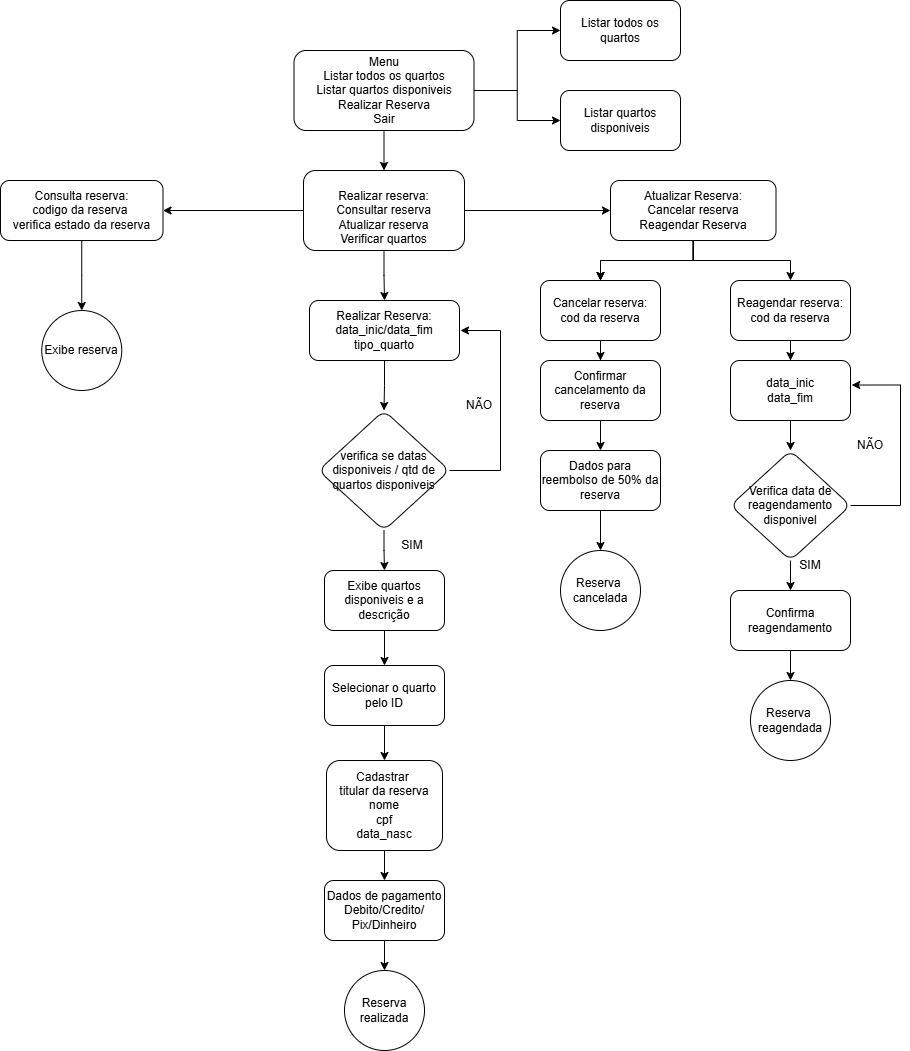

The diagram above was exported from draw.io. Its source (the exported page's mxGraphModel, read from the mxfile embedded in the PNG):
<mxGraphModel dx="1368" dy="746" grid="1" gridSize="10" guides="1" tooltips="1" connect="1" arrows="1" fold="1" page="1" pageScale="1" pageWidth="827" pageHeight="1169" math="0" shadow="0">
  <root>
    <mxCell id="0" />
    <mxCell id="1" parent="0" />
    <mxCell id="fqiHu0rkg9zcn5Rdlv1k-3" edge="1" parent="1" source="fqiHu0rkg9zcn5Rdlv1k-1" style="edgeStyle=orthogonalEdgeStyle;rounded=0;orthogonalLoop=1;jettySize=auto;html=1;" target="fqiHu0rkg9zcn5Rdlv1k-2" value="">
      <mxGeometry relative="1" as="geometry" />
    </mxCell>
    <mxCell id="fqiHu0rkg9zcn5Rdlv1k-7" edge="1" parent="1" source="fqiHu0rkg9zcn5Rdlv1k-1" style="edgeStyle=orthogonalEdgeStyle;rounded=0;orthogonalLoop=1;jettySize=auto;html=1;" target="fqiHu0rkg9zcn5Rdlv1k-6" value="">
      <mxGeometry relative="1" as="geometry" />
    </mxCell>
    <mxCell id="fqiHu0rkg9zcn5Rdlv1k-15" edge="1" parent="1" source="fqiHu0rkg9zcn5Rdlv1k-1" style="edgeStyle=orthogonalEdgeStyle;rounded=0;orthogonalLoop=1;jettySize=auto;html=1;" target="fqiHu0rkg9zcn5Rdlv1k-14" value="">
      <mxGeometry relative="1" as="geometry" />
    </mxCell>
    <mxCell id="fqiHu0rkg9zcn5Rdlv1k-1" parent="1" style="rounded=1;whiteSpace=wrap;html=1;" value="&lt;br&gt;&lt;div&gt;Realizar reserva:&lt;/div&gt;&lt;div&gt;Consultar reserva&lt;/div&gt;&lt;div&gt;Atualizar reserva&lt;/div&gt;&lt;div&gt;Verificar quartos&lt;/div&gt;" vertex="1">
      <mxGeometry height="80" width="161" x="663" y="180" as="geometry" />
    </mxCell>
    <mxCell id="fqiHu0rkg9zcn5Rdlv1k-5" edge="1" parent="1" source="fqiHu0rkg9zcn5Rdlv1k-2" style="edgeStyle=orthogonalEdgeStyle;rounded=0;orthogonalLoop=1;jettySize=auto;html=1;" target="fqiHu0rkg9zcn5Rdlv1k-4" value="">
      <mxGeometry relative="1" as="geometry" />
    </mxCell>
    <mxCell id="fqiHu0rkg9zcn5Rdlv1k-2" parent="1" style="whiteSpace=wrap;html=1;rounded=1;" value="Realizar Reserva:&lt;div&gt;data_inic/data_fim&lt;/div&gt;&lt;div&gt;tipo_quarto&lt;/div&gt;" vertex="1">
      <mxGeometry height="60" width="150" x="669" y="310" as="geometry" />
    </mxCell>
    <mxCell id="fqiHu0rkg9zcn5Rdlv1k-9" edge="1" parent="1" source="fqiHu0rkg9zcn5Rdlv1k-4" style="edgeStyle=orthogonalEdgeStyle;rounded=0;orthogonalLoop=1;jettySize=auto;html=1;" target="fqiHu0rkg9zcn5Rdlv1k-8" value="">
      <mxGeometry relative="1" as="geometry" />
    </mxCell>
    <mxCell id="fqiHu0rkg9zcn5Rdlv1k-12" edge="1" parent="1" source="fqiHu0rkg9zcn5Rdlv1k-4" style="edgeStyle=orthogonalEdgeStyle;rounded=0;orthogonalLoop=1;jettySize=auto;html=1;" value="">
      <mxGeometry relative="1" as="geometry">
        <Array as="points">
          <mxPoint x="860" y="480" />
          <mxPoint x="860" y="340" />
        </Array>
        <mxPoint x="820" y="340" as="targetPoint" />
      </mxGeometry>
    </mxCell>
    <mxCell id="fqiHu0rkg9zcn5Rdlv1k-4" parent="1" style="rhombus;whiteSpace=wrap;html=1;rounded=1;" value="verifica se datas disponiveis / qtd de quartos disponiveis" vertex="1">
      <mxGeometry height="120" width="131" x="678" y="420" as="geometry" />
    </mxCell>
    <mxCell id="fqiHu0rkg9zcn5Rdlv1k-57" edge="1" parent="1" source="fqiHu0rkg9zcn5Rdlv1k-6" style="edgeStyle=orthogonalEdgeStyle;rounded=0;orthogonalLoop=1;jettySize=auto;html=1;" target="fqiHu0rkg9zcn5Rdlv1k-56" value="">
      <mxGeometry relative="1" as="geometry" />
    </mxCell>
    <mxCell id="fqiHu0rkg9zcn5Rdlv1k-6" parent="1" style="whiteSpace=wrap;html=1;rounded=1;" value="Consulta reserva:&lt;div&gt;codigo da reserva&amp;nbsp;&lt;/div&gt;&lt;div&gt;verifica estado da reserva&lt;/div&gt;" vertex="1">
      <mxGeometry height="60" width="162.5" x="360" y="190" as="geometry" />
    </mxCell>
    <mxCell id="fqiHu0rkg9zcn5Rdlv1k-17" edge="1" parent="1" source="fqiHu0rkg9zcn5Rdlv1k-8" style="edgeStyle=orthogonalEdgeStyle;rounded=0;orthogonalLoop=1;jettySize=auto;html=1;" target="fqiHu0rkg9zcn5Rdlv1k-16" value="">
      <mxGeometry relative="1" as="geometry" />
    </mxCell>
    <mxCell id="fqiHu0rkg9zcn5Rdlv1k-8" parent="1" style="whiteSpace=wrap;html=1;rounded=1;" value="Exibe quartos disponiveis e a descrição" vertex="1">
      <mxGeometry height="60" width="120" x="684" y="580" as="geometry" />
    </mxCell>
    <mxCell id="fqiHu0rkg9zcn5Rdlv1k-10" parent="1" style="text;html=1;whiteSpace=wrap;strokeColor=none;fillColor=none;align=center;verticalAlign=middle;rounded=0;" value="SIM" vertex="1">
      <mxGeometry height="30" width="60" x="742" y="540" as="geometry" />
    </mxCell>
    <mxCell id="fqiHu0rkg9zcn5Rdlv1k-13" parent="1" style="text;html=1;whiteSpace=wrap;strokeColor=none;fillColor=none;align=center;verticalAlign=middle;rounded=0;" value="NÃO" vertex="1">
      <mxGeometry height="30" width="60" x="809" y="400" as="geometry" />
    </mxCell>
    <mxCell id="fqiHu0rkg9zcn5Rdlv1k-27" edge="1" parent="1" source="fqiHu0rkg9zcn5Rdlv1k-14" style="edgeStyle=orthogonalEdgeStyle;rounded=0;orthogonalLoop=1;jettySize=auto;html=1;" target="fqiHu0rkg9zcn5Rdlv1k-26" value="">
      <mxGeometry relative="1" as="geometry" />
    </mxCell>
    <mxCell id="fqiHu0rkg9zcn5Rdlv1k-34" edge="1" parent="1" source="fqiHu0rkg9zcn5Rdlv1k-14" style="edgeStyle=orthogonalEdgeStyle;rounded=0;orthogonalLoop=1;jettySize=auto;html=1;" target="fqiHu0rkg9zcn5Rdlv1k-26" value="">
      <mxGeometry relative="1" as="geometry" />
    </mxCell>
    <mxCell id="fqiHu0rkg9zcn5Rdlv1k-35" edge="1" parent="1" source="fqiHu0rkg9zcn5Rdlv1k-14" style="edgeStyle=orthogonalEdgeStyle;rounded=0;orthogonalLoop=1;jettySize=auto;html=1;" target="fqiHu0rkg9zcn5Rdlv1k-26" value="">
      <mxGeometry relative="1" as="geometry" />
    </mxCell>
    <mxCell id="fqiHu0rkg9zcn5Rdlv1k-38" edge="1" parent="1" source="fqiHu0rkg9zcn5Rdlv1k-14" style="edgeStyle=orthogonalEdgeStyle;rounded=0;orthogonalLoop=1;jettySize=auto;html=1;" target="fqiHu0rkg9zcn5Rdlv1k-37" value="">
      <mxGeometry relative="1" as="geometry" />
    </mxCell>
    <mxCell id="fqiHu0rkg9zcn5Rdlv1k-14" parent="1" style="whiteSpace=wrap;html=1;rounded=1;" value="Atualizar Reserva:&lt;div&gt;Cancelar reserva&lt;/div&gt;&lt;div&gt;Reagendar Reserva&lt;/div&gt;" vertex="1">
      <mxGeometry height="60" width="165.5" x="970" y="190" as="geometry" />
    </mxCell>
    <mxCell id="fqiHu0rkg9zcn5Rdlv1k-19" edge="1" parent="1" source="fqiHu0rkg9zcn5Rdlv1k-16" style="edgeStyle=orthogonalEdgeStyle;rounded=0;orthogonalLoop=1;jettySize=auto;html=1;" target="fqiHu0rkg9zcn5Rdlv1k-18" value="">
      <mxGeometry relative="1" as="geometry" />
    </mxCell>
    <mxCell id="fqiHu0rkg9zcn5Rdlv1k-16" parent="1" style="whiteSpace=wrap;html=1;rounded=1;" value="Selecionar o quarto pelo ID" vertex="1">
      <mxGeometry height="60" width="120" x="684" y="675" as="geometry" />
    </mxCell>
    <mxCell id="fqiHu0rkg9zcn5Rdlv1k-21" edge="1" parent="1" source="fqiHu0rkg9zcn5Rdlv1k-18" style="edgeStyle=orthogonalEdgeStyle;rounded=0;orthogonalLoop=1;jettySize=auto;html=1;" target="fqiHu0rkg9zcn5Rdlv1k-20" value="">
      <mxGeometry relative="1" as="geometry" />
    </mxCell>
    <mxCell id="fqiHu0rkg9zcn5Rdlv1k-18" parent="1" style="whiteSpace=wrap;html=1;rounded=1;" value="Cadastrar&amp;nbsp;&lt;div&gt;titular da reserva&lt;/div&gt;&lt;div&gt;nome&lt;/div&gt;&lt;div&gt;cpf&lt;/div&gt;&lt;div&gt;data_nasc&lt;/div&gt;" vertex="1">
      <mxGeometry height="90" width="116" x="686" y="770" as="geometry" />
    </mxCell>
    <mxCell id="fqiHu0rkg9zcn5Rdlv1k-48" edge="1" parent="1" source="fqiHu0rkg9zcn5Rdlv1k-20" style="edgeStyle=orthogonalEdgeStyle;rounded=0;orthogonalLoop=1;jettySize=auto;html=1;" target="fqiHu0rkg9zcn5Rdlv1k-47" value="">
      <mxGeometry relative="1" as="geometry" />
    </mxCell>
    <mxCell id="fqiHu0rkg9zcn5Rdlv1k-20" parent="1" style="whiteSpace=wrap;html=1;rounded=1;" value="Dados de pagamento&lt;div&gt;Debito/Credito/&lt;/div&gt;&lt;div&gt;Pix/Dinheiro&lt;/div&gt;" vertex="1">
      <mxGeometry height="60" width="120" x="684" y="890" as="geometry" />
    </mxCell>
    <mxCell id="fqiHu0rkg9zcn5Rdlv1k-29" edge="1" parent="1" source="fqiHu0rkg9zcn5Rdlv1k-26" style="edgeStyle=orthogonalEdgeStyle;rounded=0;orthogonalLoop=1;jettySize=auto;html=1;" target="fqiHu0rkg9zcn5Rdlv1k-28" value="">
      <mxGeometry relative="1" as="geometry" />
    </mxCell>
    <mxCell id="fqiHu0rkg9zcn5Rdlv1k-26" parent="1" style="rounded=1;whiteSpace=wrap;html=1;" value="Cancelar reserva:&lt;div&gt;cod da reserva&lt;/div&gt;" vertex="1">
      <mxGeometry height="60" width="120" x="900" y="290" as="geometry" />
    </mxCell>
    <mxCell id="fqiHu0rkg9zcn5Rdlv1k-31" edge="1" parent="1" source="fqiHu0rkg9zcn5Rdlv1k-28" style="edgeStyle=orthogonalEdgeStyle;rounded=0;orthogonalLoop=1;jettySize=auto;html=1;" target="fqiHu0rkg9zcn5Rdlv1k-30" value="">
      <mxGeometry relative="1" as="geometry" />
    </mxCell>
    <mxCell id="fqiHu0rkg9zcn5Rdlv1k-28" parent="1" style="whiteSpace=wrap;html=1;rounded=1;" value="Confirmar cancelamento da reserva" vertex="1">
      <mxGeometry height="60" width="120" x="900" y="370" as="geometry" />
    </mxCell>
    <mxCell id="fqiHu0rkg9zcn5Rdlv1k-33" edge="1" parent="1" source="fqiHu0rkg9zcn5Rdlv1k-30" style="edgeStyle=orthogonalEdgeStyle;rounded=0;orthogonalLoop=1;jettySize=auto;html=1;" target="fqiHu0rkg9zcn5Rdlv1k-32" value="">
      <mxGeometry relative="1" as="geometry" />
    </mxCell>
    <mxCell id="fqiHu0rkg9zcn5Rdlv1k-30" parent="1" style="whiteSpace=wrap;html=1;rounded=1;" value="Dados para reembolso de 50% da reserva" vertex="1">
      <mxGeometry height="60" width="120" x="900" y="460" as="geometry" />
    </mxCell>
    <mxCell id="fqiHu0rkg9zcn5Rdlv1k-32" parent="1" style="ellipse;whiteSpace=wrap;html=1;rounded=1;" value="Reserva&amp;nbsp; cancelada" vertex="1">
      <mxGeometry height="80" width="80" x="920" y="560" as="geometry" />
    </mxCell>
    <mxCell id="fqiHu0rkg9zcn5Rdlv1k-54" edge="1" parent="1" source="fqiHu0rkg9zcn5Rdlv1k-37" style="edgeStyle=orthogonalEdgeStyle;rounded=0;orthogonalLoop=1;jettySize=auto;html=1;" target="fqiHu0rkg9zcn5Rdlv1k-53" value="">
      <mxGeometry relative="1" as="geometry" />
    </mxCell>
    <mxCell id="fqiHu0rkg9zcn5Rdlv1k-37" parent="1" style="whiteSpace=wrap;html=1;rounded=1;" value="Reagendar reserva:&lt;div&gt;cod da reserva&lt;/div&gt;" vertex="1">
      <mxGeometry height="60" width="120" x="1090" y="290" as="geometry" />
    </mxCell>
    <mxCell id="fqiHu0rkg9zcn5Rdlv1k-44" edge="1" parent="1" source="fqiHu0rkg9zcn5Rdlv1k-41" style="edgeStyle=orthogonalEdgeStyle;rounded=0;orthogonalLoop=1;jettySize=auto;html=1;" target="fqiHu0rkg9zcn5Rdlv1k-43" value="">
      <mxGeometry relative="1" as="geometry" />
    </mxCell>
    <mxCell id="fqiHu0rkg9zcn5Rdlv1k-50" edge="1" parent="1" source="fqiHu0rkg9zcn5Rdlv1k-41" style="edgeStyle=orthogonalEdgeStyle;rounded=0;orthogonalLoop=1;jettySize=auto;html=1;entryX=1.01;entryY=0.409;entryDx=0;entryDy=0;entryPerimeter=0;exitX=1;exitY=0.5;exitDx=0;exitDy=0;" target="fqiHu0rkg9zcn5Rdlv1k-53" value="">
      <mxGeometry relative="1" as="geometry">
        <Array as="points">
          <mxPoint x="1260" y="515" />
          <mxPoint x="1260" y="395" />
        </Array>
        <mxPoint x="1300.5555555555557" y="420" as="targetPoint" />
      </mxGeometry>
    </mxCell>
    <mxCell id="fqiHu0rkg9zcn5Rdlv1k-41" parent="1" style="rhombus;whiteSpace=wrap;html=1;rounded=1;" value="Verifica data de reagendamento&lt;div&gt;disponivel&lt;/div&gt;" vertex="1">
      <mxGeometry height="110" width="120" x="1090" y="460" as="geometry" />
    </mxCell>
    <mxCell id="fqiHu0rkg9zcn5Rdlv1k-46" edge="1" parent="1" source="fqiHu0rkg9zcn5Rdlv1k-43" style="edgeStyle=orthogonalEdgeStyle;rounded=0;orthogonalLoop=1;jettySize=auto;html=1;" target="fqiHu0rkg9zcn5Rdlv1k-45" value="">
      <mxGeometry relative="1" as="geometry" />
    </mxCell>
    <mxCell id="fqiHu0rkg9zcn5Rdlv1k-43" parent="1" style="whiteSpace=wrap;html=1;rounded=1;" value="Confirma reagendamento" vertex="1">
      <mxGeometry height="60" width="120" x="1090" y="600" as="geometry" />
    </mxCell>
    <mxCell id="fqiHu0rkg9zcn5Rdlv1k-45" parent="1" style="ellipse;whiteSpace=wrap;html=1;rounded=1;" value="Reserva&amp;nbsp;&lt;div&gt;reagendada&lt;/div&gt;" vertex="1">
      <mxGeometry height="80" width="80" x="1110" y="690" as="geometry" />
    </mxCell>
    <mxCell id="fqiHu0rkg9zcn5Rdlv1k-47" parent="1" style="ellipse;whiteSpace=wrap;html=1;rounded=1;" value="Reserva realizada" vertex="1">
      <mxGeometry height="80" width="80" x="704" y="980" as="geometry" />
    </mxCell>
    <mxCell id="fqiHu0rkg9zcn5Rdlv1k-55" edge="1" parent="1" source="fqiHu0rkg9zcn5Rdlv1k-53" style="edgeStyle=orthogonalEdgeStyle;rounded=0;orthogonalLoop=1;jettySize=auto;html=1;" target="fqiHu0rkg9zcn5Rdlv1k-41" value="">
      <mxGeometry relative="1" as="geometry" />
    </mxCell>
    <mxCell id="fqiHu0rkg9zcn5Rdlv1k-53" parent="1" style="whiteSpace=wrap;html=1;rounded=1;" value="data_inic&lt;div&gt;data_fim&lt;/div&gt;" vertex="1">
      <mxGeometry height="60" width="120" x="1090" y="370" as="geometry" />
    </mxCell>
    <mxCell id="fqiHu0rkg9zcn5Rdlv1k-56" parent="1" style="ellipse;whiteSpace=wrap;html=1;rounded=1;" value="Exibe reserva" vertex="1">
      <mxGeometry height="80" width="80" x="401.25" y="320" as="geometry" />
    </mxCell>
    <mxCell id="fqiHu0rkg9zcn5Rdlv1k-59" edge="1" parent="1" source="fqiHu0rkg9zcn5Rdlv1k-58" style="edgeStyle=orthogonalEdgeStyle;rounded=0;orthogonalLoop=1;jettySize=auto;html=1;" target="fqiHu0rkg9zcn5Rdlv1k-1" value="">
      <mxGeometry relative="1" as="geometry" />
    </mxCell>
    <mxCell id="fqiHu0rkg9zcn5Rdlv1k-61" edge="1" parent="1" source="fqiHu0rkg9zcn5Rdlv1k-58" style="edgeStyle=orthogonalEdgeStyle;rounded=0;orthogonalLoop=1;jettySize=auto;html=1;" target="fqiHu0rkg9zcn5Rdlv1k-60" value="">
      <mxGeometry relative="1" as="geometry" />
    </mxCell>
    <mxCell id="fqiHu0rkg9zcn5Rdlv1k-63" edge="1" parent="1" source="fqiHu0rkg9zcn5Rdlv1k-58" style="edgeStyle=orthogonalEdgeStyle;rounded=0;orthogonalLoop=1;jettySize=auto;html=1;" target="fqiHu0rkg9zcn5Rdlv1k-62" value="">
      <mxGeometry relative="1" as="geometry" />
    </mxCell>
    <mxCell id="fqiHu0rkg9zcn5Rdlv1k-58" parent="1" style="rounded=1;whiteSpace=wrap;html=1;" value="&lt;div&gt;Menu&lt;/div&gt;Listar todos os quartos&lt;div&gt;Listar quartos disponiveis&lt;/div&gt;&lt;div&gt;Realizar Reserva&lt;/div&gt;&lt;div&gt;Sair&lt;/div&gt;" vertex="1">
      <mxGeometry height="80" width="180" x="653.5" y="60" as="geometry" />
    </mxCell>
    <mxCell id="fqiHu0rkg9zcn5Rdlv1k-60" parent="1" style="whiteSpace=wrap;html=1;rounded=1;" value="Listar todos os quartos" vertex="1">
      <mxGeometry height="60" width="120" x="920" y="10" as="geometry" />
    </mxCell>
    <mxCell id="fqiHu0rkg9zcn5Rdlv1k-62" parent="1" style="whiteSpace=wrap;html=1;rounded=1;" value="Listar quartos disponiveis" vertex="1">
      <mxGeometry height="60" width="120" x="920" y="100" as="geometry" />
    </mxCell>
    <mxCell id="fqiHu0rkg9zcn5Rdlv1k-64" parent="1" style="text;html=1;whiteSpace=wrap;strokeColor=none;fillColor=none;align=center;verticalAlign=middle;rounded=0;" value="NÃO" vertex="1">
      <mxGeometry height="30" width="60" x="1200" y="440" as="geometry" />
    </mxCell>
    <mxCell id="fqiHu0rkg9zcn5Rdlv1k-65" parent="1" style="text;html=1;whiteSpace=wrap;strokeColor=none;fillColor=none;align=center;verticalAlign=middle;rounded=0;" value="SIM" vertex="1">
      <mxGeometry height="30" width="60" x="1140" y="560" as="geometry" />
    </mxCell>
  </root>
</mxGraphModel>